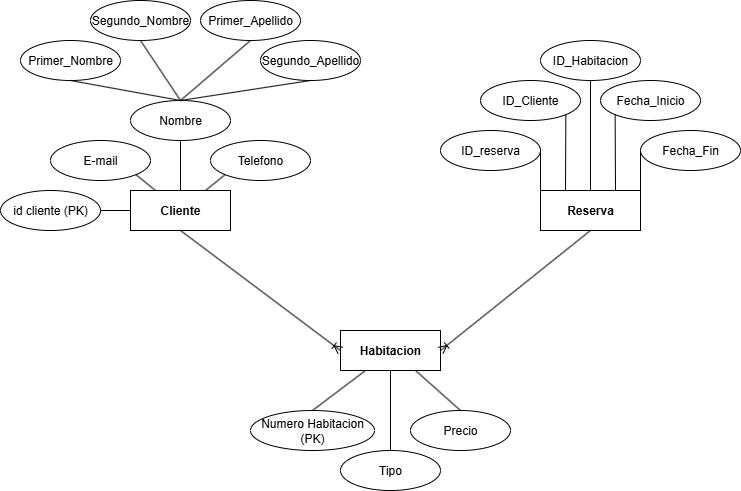

The diagram above was exported from draw.io. Its source (the exported page's mxGraphModel, read from the mxfile embedded in the PNG):
<mxGraphModel dx="1042" dy="626" grid="1" gridSize="10" guides="1" tooltips="1" connect="1" arrows="1" fold="1" page="1" pageScale="1" pageWidth="827" pageHeight="1169" math="0" shadow="0">
  <root>
    <mxCell id="0" />
    <mxCell id="1" parent="0" />
    <mxCell id="T1mHC96ei8b2GwOQtaQO-1" value="&lt;b&gt;Cliente&lt;/b&gt;" style="whiteSpace=wrap;html=1;align=center;" parent="1" vertex="1">
      <mxGeometry x="170" y="220" width="100" height="40" as="geometry" />
    </mxCell>
    <mxCell id="T1mHC96ei8b2GwOQtaQO-2" value="id cliente (PK)" style="ellipse;whiteSpace=wrap;html=1;align=center;" parent="1" vertex="1">
      <mxGeometry x="40" y="220" width="100" height="40" as="geometry" />
    </mxCell>
    <mxCell id="T1mHC96ei8b2GwOQtaQO-3" value="Nombre" style="ellipse;whiteSpace=wrap;html=1;align=center;" parent="1" vertex="1">
      <mxGeometry x="170" y="130" width="100" height="40" as="geometry" />
    </mxCell>
    <mxCell id="T1mHC96ei8b2GwOQtaQO-4" value="E-mail" style="ellipse;whiteSpace=wrap;html=1;align=center;" parent="1" vertex="1">
      <mxGeometry x="90" y="170" width="100" height="40" as="geometry" />
    </mxCell>
    <mxCell id="T1mHC96ei8b2GwOQtaQO-5" value="Telefono" style="ellipse;whiteSpace=wrap;html=1;align=center;" parent="1" vertex="1">
      <mxGeometry x="250" y="170" width="100" height="40" as="geometry" />
    </mxCell>
    <mxCell id="T1mHC96ei8b2GwOQtaQO-6" value="&lt;b&gt;Habitacion&lt;/b&gt;" style="whiteSpace=wrap;html=1;align=center;" parent="1" vertex="1">
      <mxGeometry x="380" y="360" width="100" height="40" as="geometry" />
    </mxCell>
    <mxCell id="T1mHC96ei8b2GwOQtaQO-7" value="Tipo" style="ellipse;whiteSpace=wrap;html=1;align=center;" parent="1" vertex="1">
      <mxGeometry x="380" y="480" width="100" height="40" as="geometry" />
    </mxCell>
    <mxCell id="T1mHC96ei8b2GwOQtaQO-8" value="Precio" style="ellipse;whiteSpace=wrap;html=1;align=center;" parent="1" vertex="1">
      <mxGeometry x="450" y="440" width="100" height="40" as="geometry" />
    </mxCell>
    <mxCell id="T1mHC96ei8b2GwOQtaQO-9" value="Numero Habitacion (PK)" style="ellipse;whiteSpace=wrap;html=1;align=center;" parent="1" vertex="1">
      <mxGeometry x="290" y="440" width="124" height="40" as="geometry" />
    </mxCell>
    <mxCell id="T1mHC96ei8b2GwOQtaQO-10" value="&lt;b&gt;Reserva&lt;/b&gt;" style="whiteSpace=wrap;html=1;align=center;" parent="1" vertex="1">
      <mxGeometry x="580" y="220" width="100" height="40" as="geometry" />
    </mxCell>
    <mxCell id="T1mHC96ei8b2GwOQtaQO-11" value="Fecha_Fin" style="ellipse;whiteSpace=wrap;html=1;align=center;" parent="1" vertex="1">
      <mxGeometry x="680" y="160" width="100" height="40" as="geometry" />
    </mxCell>
    <mxCell id="T1mHC96ei8b2GwOQtaQO-12" value="Fecha_Inicio" style="ellipse;whiteSpace=wrap;html=1;align=center;" parent="1" vertex="1">
      <mxGeometry x="640" y="110" width="100" height="40" as="geometry" />
    </mxCell>
    <mxCell id="T1mHC96ei8b2GwOQtaQO-13" value="ID_reserva" style="ellipse;whiteSpace=wrap;html=1;align=center;" parent="1" vertex="1">
      <mxGeometry x="480" y="160" width="100" height="40" as="geometry" />
    </mxCell>
    <mxCell id="T1mHC96ei8b2GwOQtaQO-14" value="" style="endArrow=none;html=1;rounded=0;exitX=0.5;exitY=0;exitDx=0;exitDy=0;entryX=0.25;entryY=1;entryDx=0;entryDy=0;" parent="1" source="T1mHC96ei8b2GwOQtaQO-9" target="T1mHC96ei8b2GwOQtaQO-6" edge="1">
      <mxGeometry width="50" height="50" relative="1" as="geometry">
        <mxPoint x="400" y="460" as="sourcePoint" />
        <mxPoint x="450" y="410" as="targetPoint" />
      </mxGeometry>
    </mxCell>
    <mxCell id="T1mHC96ei8b2GwOQtaQO-15" value="" style="endArrow=none;html=1;rounded=0;exitX=0.5;exitY=0;exitDx=0;exitDy=0;entryX=0.75;entryY=1;entryDx=0;entryDy=0;" parent="1" source="T1mHC96ei8b2GwOQtaQO-8" target="T1mHC96ei8b2GwOQtaQO-6" edge="1">
      <mxGeometry width="50" height="50" relative="1" as="geometry">
        <mxPoint x="370" y="460" as="sourcePoint" />
        <mxPoint x="445" y="420" as="targetPoint" />
      </mxGeometry>
    </mxCell>
    <mxCell id="T1mHC96ei8b2GwOQtaQO-16" value="" style="endArrow=none;html=1;rounded=0;exitX=0.5;exitY=0;exitDx=0;exitDy=0;entryX=0.5;entryY=1;entryDx=0;entryDy=0;" parent="1" source="T1mHC96ei8b2GwOQtaQO-7" target="T1mHC96ei8b2GwOQtaQO-6" edge="1">
      <mxGeometry width="50" height="50" relative="1" as="geometry">
        <mxPoint x="460" y="480" as="sourcePoint" />
        <mxPoint x="535" y="440" as="targetPoint" />
      </mxGeometry>
    </mxCell>
    <mxCell id="T1mHC96ei8b2GwOQtaQO-20" value="" style="endArrow=none;html=1;rounded=0;exitX=0;exitY=0.5;exitDx=0;exitDy=0;entryX=1;entryY=0.5;entryDx=0;entryDy=0;" parent="1" source="T1mHC96ei8b2GwOQtaQO-1" target="T1mHC96ei8b2GwOQtaQO-2" edge="1">
      <mxGeometry width="50" height="50" relative="1" as="geometry">
        <mxPoint x="540" y="350" as="sourcePoint" />
        <mxPoint x="615" y="310" as="targetPoint" />
      </mxGeometry>
    </mxCell>
    <mxCell id="T1mHC96ei8b2GwOQtaQO-22" value="" style="endArrow=none;html=1;rounded=0;exitX=1;exitY=0;exitDx=0;exitDy=0;entryX=0;entryY=0.5;entryDx=0;entryDy=0;" parent="1" source="T1mHC96ei8b2GwOQtaQO-10" target="T1mHC96ei8b2GwOQtaQO-11" edge="1">
      <mxGeometry width="50" height="50" relative="1" as="geometry">
        <mxPoint x="780" y="280" as="sourcePoint" />
        <mxPoint x="855" y="240" as="targetPoint" />
      </mxGeometry>
    </mxCell>
    <mxCell id="T1mHC96ei8b2GwOQtaQO-23" value="" style="endArrow=none;html=1;rounded=0;exitX=0;exitY=0;exitDx=0;exitDy=0;entryX=1;entryY=0.5;entryDx=0;entryDy=0;" parent="1" source="T1mHC96ei8b2GwOQtaQO-10" target="T1mHC96ei8b2GwOQtaQO-13" edge="1">
      <mxGeometry width="50" height="50" relative="1" as="geometry">
        <mxPoint x="720" y="270" as="sourcePoint" />
        <mxPoint x="795" y="230" as="targetPoint" />
      </mxGeometry>
    </mxCell>
    <mxCell id="T1mHC96ei8b2GwOQtaQO-24" value="" style="fontSize=12;html=1;endArrow=ERoneToMany;rounded=0;exitX=0.5;exitY=1;exitDx=0;exitDy=0;entryX=0;entryY=0.5;entryDx=0;entryDy=0;" parent="1" source="T1mHC96ei8b2GwOQtaQO-1" target="T1mHC96ei8b2GwOQtaQO-6" edge="1">
      <mxGeometry width="100" height="100" relative="1" as="geometry">
        <mxPoint x="240" y="340" as="sourcePoint" />
        <mxPoint x="330" y="380" as="targetPoint" />
      </mxGeometry>
    </mxCell>
    <mxCell id="T1mHC96ei8b2GwOQtaQO-25" value="" style="fontSize=12;html=1;endArrow=ERoneToMany;rounded=0;entryX=1;entryY=0.5;entryDx=0;entryDy=0;exitX=0.5;exitY=1;exitDx=0;exitDy=0;" parent="1" source="T1mHC96ei8b2GwOQtaQO-10" target="T1mHC96ei8b2GwOQtaQO-6" edge="1">
      <mxGeometry width="100" height="100" relative="1" as="geometry">
        <mxPoint x="610" y="340" as="sourcePoint" />
        <mxPoint x="770" y="460" as="targetPoint" />
      </mxGeometry>
    </mxCell>
    <mxCell id="BlXKYU5t3xsp6p2jX3Rd-1" value="ID_Habitacion" style="ellipse;whiteSpace=wrap;html=1;align=center;" parent="1" vertex="1">
      <mxGeometry x="580" y="70" width="100" height="40" as="geometry" />
    </mxCell>
    <mxCell id="BlXKYU5t3xsp6p2jX3Rd-3" value="ID_Cliente" style="ellipse;whiteSpace=wrap;html=1;align=center;" parent="1" vertex="1">
      <mxGeometry x="520" y="110" width="100" height="40" as="geometry" />
    </mxCell>
    <mxCell id="BlXKYU5t3xsp6p2jX3Rd-4" value="" style="endArrow=none;html=1;rounded=0;exitX=0.75;exitY=0;exitDx=0;exitDy=0;entryX=0;entryY=1;entryDx=0;entryDy=0;" parent="1" source="T1mHC96ei8b2GwOQtaQO-10" target="T1mHC96ei8b2GwOQtaQO-12" edge="1">
      <mxGeometry width="50" height="50" relative="1" as="geometry">
        <mxPoint x="630" y="240" as="sourcePoint" />
        <mxPoint x="714.6446609406726" y="154.14213562373106" as="targetPoint" />
      </mxGeometry>
    </mxCell>
    <mxCell id="BlXKYU5t3xsp6p2jX3Rd-5" value="" style="endArrow=none;html=1;rounded=0;exitX=0.25;exitY=0;exitDx=0;exitDy=0;entryX=1;entryY=1;entryDx=0;entryDy=0;" parent="1" source="T1mHC96ei8b2GwOQtaQO-10" target="BlXKYU5t3xsp6p2jX3Rd-3" edge="1">
      <mxGeometry width="50" height="50" relative="1" as="geometry">
        <mxPoint x="620" y="230" as="sourcePoint" />
        <mxPoint x="620" y="160" as="targetPoint" />
      </mxGeometry>
    </mxCell>
    <mxCell id="BlXKYU5t3xsp6p2jX3Rd-6" value="" style="endArrow=none;html=1;rounded=0;exitX=0.5;exitY=0;exitDx=0;exitDy=0;entryX=0.5;entryY=1;entryDx=0;entryDy=0;" parent="1" source="T1mHC96ei8b2GwOQtaQO-10" target="BlXKYU5t3xsp6p2jX3Rd-1" edge="1">
      <mxGeometry width="50" height="50" relative="1" as="geometry">
        <mxPoint x="620" y="250" as="sourcePoint" />
        <mxPoint x="620" y="180" as="targetPoint" />
      </mxGeometry>
    </mxCell>
    <mxCell id="BlXKYU5t3xsp6p2jX3Rd-7" value="" style="endArrow=none;html=1;rounded=0;exitX=0.25;exitY=0;exitDx=0;exitDy=0;entryX=1;entryY=1;entryDx=0;entryDy=0;" parent="1" source="T1mHC96ei8b2GwOQtaQO-1" target="T1mHC96ei8b2GwOQtaQO-4" edge="1">
      <mxGeometry width="50" height="50" relative="1" as="geometry">
        <mxPoint x="240" y="200" as="sourcePoint" />
        <mxPoint x="240" y="130" as="targetPoint" />
      </mxGeometry>
    </mxCell>
    <mxCell id="BlXKYU5t3xsp6p2jX3Rd-8" value="Primer_Nombre" style="ellipse;whiteSpace=wrap;html=1;align=center;" parent="1" vertex="1">
      <mxGeometry x="60" y="70" width="100" height="40" as="geometry" />
    </mxCell>
    <mxCell id="BlXKYU5t3xsp6p2jX3Rd-10" value="" style="endArrow=none;html=1;rounded=0;exitX=0.5;exitY=0;exitDx=0;exitDy=0;entryX=0.5;entryY=1;entryDx=0;entryDy=0;" parent="1" source="T1mHC96ei8b2GwOQtaQO-1" target="T1mHC96ei8b2GwOQtaQO-3" edge="1">
      <mxGeometry width="50" height="50" relative="1" as="geometry">
        <mxPoint x="280" y="190" as="sourcePoint" />
        <mxPoint x="280" y="140" as="targetPoint" />
      </mxGeometry>
    </mxCell>
    <mxCell id="BlXKYU5t3xsp6p2jX3Rd-11" value="" style="endArrow=none;html=1;rounded=0;exitX=0.75;exitY=0;exitDx=0;exitDy=0;entryX=0;entryY=1;entryDx=0;entryDy=0;" parent="1" source="T1mHC96ei8b2GwOQtaQO-1" target="T1mHC96ei8b2GwOQtaQO-5" edge="1">
      <mxGeometry width="50" height="50" relative="1" as="geometry">
        <mxPoint x="310" y="210" as="sourcePoint" />
        <mxPoint x="310" y="160" as="targetPoint" />
      </mxGeometry>
    </mxCell>
    <mxCell id="BlXKYU5t3xsp6p2jX3Rd-13" value="Segundo_Nombre" style="ellipse;whiteSpace=wrap;html=1;align=center;" parent="1" vertex="1">
      <mxGeometry x="130" y="30" width="100" height="40" as="geometry" />
    </mxCell>
    <mxCell id="BlXKYU5t3xsp6p2jX3Rd-14" value="Segundo_Apellido" style="ellipse;whiteSpace=wrap;html=1;align=center;" parent="1" vertex="1">
      <mxGeometry x="300" y="70" width="100" height="40" as="geometry" />
    </mxCell>
    <mxCell id="BlXKYU5t3xsp6p2jX3Rd-15" value="Primer_Apellido" style="ellipse;whiteSpace=wrap;html=1;align=center;" parent="1" vertex="1">
      <mxGeometry x="240" y="30" width="100" height="40" as="geometry" />
    </mxCell>
    <mxCell id="BlXKYU5t3xsp6p2jX3Rd-17" value="" style="endArrow=none;html=1;rounded=0;exitX=0.5;exitY=0;exitDx=0;exitDy=0;entryX=0.5;entryY=1;entryDx=0;entryDy=0;" parent="1" source="T1mHC96ei8b2GwOQtaQO-3" target="BlXKYU5t3xsp6p2jX3Rd-8" edge="1">
      <mxGeometry width="50" height="50" relative="1" as="geometry">
        <mxPoint x="420" y="140" as="sourcePoint" />
        <mxPoint x="420" y="90" as="targetPoint" />
      </mxGeometry>
    </mxCell>
    <mxCell id="BlXKYU5t3xsp6p2jX3Rd-18" value="" style="endArrow=none;html=1;rounded=0;exitX=0.5;exitY=0;exitDx=0;exitDy=0;entryX=0.5;entryY=1;entryDx=0;entryDy=0;" parent="1" source="T1mHC96ei8b2GwOQtaQO-3" target="BlXKYU5t3xsp6p2jX3Rd-13" edge="1">
      <mxGeometry width="50" height="50" relative="1" as="geometry">
        <mxPoint x="320" y="140" as="sourcePoint" />
        <mxPoint x="320" y="90" as="targetPoint" />
      </mxGeometry>
    </mxCell>
    <mxCell id="BlXKYU5t3xsp6p2jX3Rd-19" value="" style="endArrow=none;html=1;rounded=0;exitX=0.5;exitY=0;exitDx=0;exitDy=0;entryX=0.5;entryY=1;entryDx=0;entryDy=0;" parent="1" source="T1mHC96ei8b2GwOQtaQO-3" target="BlXKYU5t3xsp6p2jX3Rd-15" edge="1">
      <mxGeometry width="50" height="50" relative="1" as="geometry">
        <mxPoint x="360" y="170" as="sourcePoint" />
        <mxPoint x="360" y="120" as="targetPoint" />
      </mxGeometry>
    </mxCell>
    <mxCell id="BlXKYU5t3xsp6p2jX3Rd-20" value="" style="endArrow=none;html=1;rounded=0;exitX=0.5;exitY=0;exitDx=0;exitDy=0;entryX=0.5;entryY=1;entryDx=0;entryDy=0;" parent="1" source="T1mHC96ei8b2GwOQtaQO-3" target="BlXKYU5t3xsp6p2jX3Rd-14" edge="1">
      <mxGeometry width="50" height="50" relative="1" as="geometry">
        <mxPoint x="300" y="170" as="sourcePoint" />
        <mxPoint x="300" y="120" as="targetPoint" />
      </mxGeometry>
    </mxCell>
  </root>
</mxGraphModel>